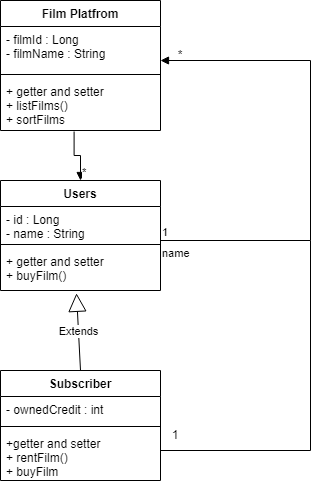

The diagram above was exported from draw.io. Its source (the exported page's mxGraphModel, read from the mxfile embedded in the PNG):
<mxGraphModel dx="1038" dy="649" grid="1" gridSize="10" guides="1" tooltips="1" connect="1" arrows="1" fold="1" page="1" pageScale="1" pageWidth="827" pageHeight="1169" math="0" shadow="0">
  <root>
    <mxCell id="0" />
    <mxCell id="1" parent="0" />
    <mxCell id="jjabcTaiangLSXT5NtM9-1" value="Film Platfrom" style="swimlane;fontStyle=1;align=center;verticalAlign=top;childLayout=stackLayout;horizontal=1;startSize=26;horizontalStack=0;resizeParent=1;resizeParentMax=0;resizeLast=0;collapsible=1;marginBottom=0;" vertex="1" parent="1">
      <mxGeometry x="290" y="140" width="160" height="130" as="geometry" />
    </mxCell>
    <mxCell id="jjabcTaiangLSXT5NtM9-2" value="- filmId : Long&#10;- filmName : String" style="text;strokeColor=none;fillColor=none;align=left;verticalAlign=top;spacingLeft=4;spacingRight=4;overflow=hidden;rotatable=0;points=[[0,0.5],[1,0.5]];portConstraint=eastwest;" vertex="1" parent="jjabcTaiangLSXT5NtM9-1">
      <mxGeometry y="26" width="160" height="44" as="geometry" />
    </mxCell>
    <mxCell id="jjabcTaiangLSXT5NtM9-3" value="" style="line;strokeWidth=1;fillColor=none;align=left;verticalAlign=middle;spacingTop=-1;spacingLeft=3;spacingRight=3;rotatable=0;labelPosition=right;points=[];portConstraint=eastwest;" vertex="1" parent="jjabcTaiangLSXT5NtM9-1">
      <mxGeometry y="70" width="160" height="8" as="geometry" />
    </mxCell>
    <mxCell id="jjabcTaiangLSXT5NtM9-4" value="+ getter and setter&#10;+ listFilms() &#10;+ sortFilms" style="text;strokeColor=none;fillColor=none;align=left;verticalAlign=top;spacingLeft=4;spacingRight=4;overflow=hidden;rotatable=0;points=[[0,0.5],[1,0.5]];portConstraint=eastwest;" vertex="1" parent="jjabcTaiangLSXT5NtM9-1">
      <mxGeometry y="78" width="160" height="52" as="geometry" />
    </mxCell>
    <mxCell id="jjabcTaiangLSXT5NtM9-5" value="Users" style="swimlane;fontStyle=1;align=center;verticalAlign=top;childLayout=stackLayout;horizontal=1;startSize=26;horizontalStack=0;resizeParent=1;resizeParentMax=0;resizeLast=0;collapsible=1;marginBottom=0;" vertex="1" parent="1">
      <mxGeometry x="290" y="320" width="160" height="110" as="geometry" />
    </mxCell>
    <mxCell id="jjabcTaiangLSXT5NtM9-6" value="- id : Long&#10;- name : String&#10;" style="text;strokeColor=none;fillColor=none;align=left;verticalAlign=top;spacingLeft=4;spacingRight=4;overflow=hidden;rotatable=0;points=[[0,0.5],[1,0.5]];portConstraint=eastwest;" vertex="1" parent="jjabcTaiangLSXT5NtM9-5">
      <mxGeometry y="26" width="160" height="34" as="geometry" />
    </mxCell>
    <mxCell id="jjabcTaiangLSXT5NtM9-7" value="" style="line;strokeWidth=1;fillColor=none;align=left;verticalAlign=middle;spacingTop=-1;spacingLeft=3;spacingRight=3;rotatable=0;labelPosition=right;points=[];portConstraint=eastwest;" vertex="1" parent="jjabcTaiangLSXT5NtM9-5">
      <mxGeometry y="60" width="160" height="8" as="geometry" />
    </mxCell>
    <mxCell id="jjabcTaiangLSXT5NtM9-8" value="+ getter and setter&#10;+ buyFilm()" style="text;strokeColor=none;fillColor=none;align=left;verticalAlign=top;spacingLeft=4;spacingRight=4;overflow=hidden;rotatable=0;points=[[0,0.5],[1,0.5]];portConstraint=eastwest;" vertex="1" parent="jjabcTaiangLSXT5NtM9-5">
      <mxGeometry y="68" width="160" height="42" as="geometry" />
    </mxCell>
    <mxCell id="jjabcTaiangLSXT5NtM9-9" value="Subscriber" style="swimlane;fontStyle=1;align=center;verticalAlign=top;childLayout=stackLayout;horizontal=1;startSize=26;horizontalStack=0;resizeParent=1;resizeParentMax=0;resizeLast=0;collapsible=1;marginBottom=0;" vertex="1" parent="1">
      <mxGeometry x="290" y="510" width="160" height="110" as="geometry" />
    </mxCell>
    <mxCell id="jjabcTaiangLSXT5NtM9-10" value="- ownedCredit : int" style="text;strokeColor=none;fillColor=none;align=left;verticalAlign=top;spacingLeft=4;spacingRight=4;overflow=hidden;rotatable=0;points=[[0,0.5],[1,0.5]];portConstraint=eastwest;" vertex="1" parent="jjabcTaiangLSXT5NtM9-9">
      <mxGeometry y="26" width="160" height="26" as="geometry" />
    </mxCell>
    <mxCell id="jjabcTaiangLSXT5NtM9-11" value="" style="line;strokeWidth=1;fillColor=none;align=left;verticalAlign=middle;spacingTop=-1;spacingLeft=3;spacingRight=3;rotatable=0;labelPosition=right;points=[];portConstraint=eastwest;" vertex="1" parent="jjabcTaiangLSXT5NtM9-9">
      <mxGeometry y="52" width="160" height="8" as="geometry" />
    </mxCell>
    <mxCell id="jjabcTaiangLSXT5NtM9-12" value="+getter and setter&#10;+ rentFilm()&#10;+ buyFilm" style="text;strokeColor=none;fillColor=none;align=left;verticalAlign=top;spacingLeft=4;spacingRight=4;overflow=hidden;rotatable=0;points=[[0,0.5],[1,0.5]];portConstraint=eastwest;" vertex="1" parent="jjabcTaiangLSXT5NtM9-9">
      <mxGeometry y="60" width="160" height="50" as="geometry" />
    </mxCell>
    <mxCell id="jjabcTaiangLSXT5NtM9-13" value="Extends" style="endArrow=block;endSize=16;endFill=0;html=1;rounded=0;exitX=0.5;exitY=0;exitDx=0;exitDy=0;entryX=0.475;entryY=1.067;entryDx=0;entryDy=0;entryPerimeter=0;" edge="1" parent="1" source="jjabcTaiangLSXT5NtM9-9" target="jjabcTaiangLSXT5NtM9-8">
      <mxGeometry width="160" relative="1" as="geometry">
        <mxPoint x="450" y="460" as="sourcePoint" />
        <mxPoint x="610" y="460" as="targetPoint" />
      </mxGeometry>
    </mxCell>
    <mxCell id="jjabcTaiangLSXT5NtM9-14" value="" style="endArrow=block;endFill=1;html=1;edgeStyle=orthogonalEdgeStyle;align=left;verticalAlign=top;rounded=0;exitX=0.46;exitY=1.019;exitDx=0;exitDy=0;exitPerimeter=0;entryX=0.5;entryY=0;entryDx=0;entryDy=0;" edge="1" parent="1" source="jjabcTaiangLSXT5NtM9-4" target="jjabcTaiangLSXT5NtM9-5">
      <mxGeometry x="-1" relative="1" as="geometry">
        <mxPoint x="330" y="330" as="sourcePoint" />
        <mxPoint x="490" y="330" as="targetPoint" />
      </mxGeometry>
    </mxCell>
    <mxCell id="jjabcTaiangLSXT5NtM9-15" value="*" style="edgeLabel;resizable=0;html=1;align=left;verticalAlign=bottom;" connectable="0" vertex="1" parent="jjabcTaiangLSXT5NtM9-14">
      <mxGeometry x="-1" relative="1" as="geometry">
        <mxPoint x="6" y="49" as="offset" />
      </mxGeometry>
    </mxCell>
    <mxCell id="jjabcTaiangLSXT5NtM9-16" value="name" style="endArrow=block;endFill=1;html=1;edgeStyle=orthogonalEdgeStyle;align=left;verticalAlign=top;rounded=0;entryX=1;entryY=0.773;entryDx=0;entryDy=0;entryPerimeter=0;" edge="1" parent="1" target="jjabcTaiangLSXT5NtM9-2">
      <mxGeometry x="-1" relative="1" as="geometry">
        <mxPoint x="450" y="380" as="sourcePoint" />
        <mxPoint x="560" y="200" as="targetPoint" />
        <Array as="points">
          <mxPoint x="600" y="380" />
          <mxPoint x="600" y="200" />
        </Array>
      </mxGeometry>
    </mxCell>
    <mxCell id="jjabcTaiangLSXT5NtM9-17" value="1" style="edgeLabel;resizable=0;html=1;align=left;verticalAlign=bottom;" connectable="0" vertex="1" parent="jjabcTaiangLSXT5NtM9-16">
      <mxGeometry x="-1" relative="1" as="geometry" />
    </mxCell>
    <mxCell id="jjabcTaiangLSXT5NtM9-18" value="" style="endArrow=none;html=1;rounded=0;" edge="1" parent="1">
      <mxGeometry width="50" height="50" relative="1" as="geometry">
        <mxPoint x="450" y="590" as="sourcePoint" />
        <mxPoint x="600" y="380" as="targetPoint" />
        <Array as="points">
          <mxPoint x="600" y="590" />
        </Array>
      </mxGeometry>
    </mxCell>
    <mxCell id="jjabcTaiangLSXT5NtM9-19" value="*" style="text;html=1;strokeColor=none;fillColor=none;align=center;verticalAlign=middle;whiteSpace=wrap;rounded=0;" vertex="1" parent="1">
      <mxGeometry x="460" y="190" width="20" height="10" as="geometry" />
    </mxCell>
    <mxCell id="jjabcTaiangLSXT5NtM9-20" value="1" style="text;html=1;strokeColor=none;fillColor=none;align=center;verticalAlign=middle;whiteSpace=wrap;rounded=0;" vertex="1" parent="1">
      <mxGeometry x="460" y="565" width="10" height="20" as="geometry" />
    </mxCell>
  </root>
</mxGraphModel>